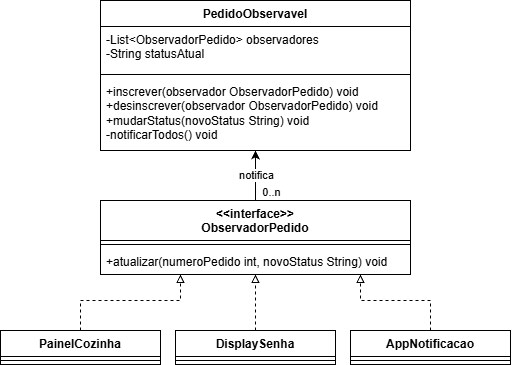

The diagram above was exported from draw.io. Its source (the exported page's mxGraphModel, read from the mxfile embedded in the PNG):
<mxGraphModel dx="1674" dy="2052" grid="1" gridSize="10" guides="1" tooltips="1" connect="1" arrows="1" fold="1" page="1" pageScale="1" pageWidth="827" pageHeight="1169" math="0" shadow="0">
  <root>
    <mxCell id="0" />
    <mxCell id="1" parent="0" />
    <mxCell id="1zXME-JcA103umnvoYvL-1" parent="1" style="swimlane;fontStyle=1;align=center;verticalAlign=top;childLayout=stackLayout;horizontal=1;startSize=26;horizontalStack=0;resizeParent=1;resizeParentMax=0;resizeLast=0;collapsible=1;marginBottom=0;whiteSpace=wrap;html=1;" value="PedidoObservavel" vertex="1">
      <mxGeometry height="150" width="310" x="130" y="-1140" as="geometry" />
    </mxCell>
    <mxCell id="1zXME-JcA103umnvoYvL-2" parent="1zXME-JcA103umnvoYvL-1" style="text;strokeColor=none;fillColor=none;align=left;verticalAlign=top;spacingLeft=4;spacingRight=4;overflow=hidden;rotatable=0;points=[[0,0.5],[1,0.5]];portConstraint=eastwest;whiteSpace=wrap;html=1;" value="-List&amp;lt;ObservadorPedido&amp;gt; observadores&lt;br&gt;-String statusAtual" vertex="1">
      <mxGeometry height="44" width="310" y="26" as="geometry" />
    </mxCell>
    <mxCell id="1zXME-JcA103umnvoYvL-3" parent="1zXME-JcA103umnvoYvL-1" style="line;strokeWidth=1;fillColor=none;align=left;verticalAlign=middle;spacingTop=-1;spacingLeft=3;spacingRight=3;rotatable=0;labelPosition=right;points=[];portConstraint=eastwest;strokeColor=inherit;" value="" vertex="1">
      <mxGeometry height="8" width="310" y="70" as="geometry" />
    </mxCell>
    <mxCell id="1zXME-JcA103umnvoYvL-4" parent="1zXME-JcA103umnvoYvL-1" style="text;strokeColor=none;fillColor=none;align=left;verticalAlign=top;spacingLeft=4;spacingRight=4;overflow=hidden;rotatable=0;points=[[0,0.5],[1,0.5]];portConstraint=eastwest;whiteSpace=wrap;html=1;" value="+inscrever(observador ObservadorPedido) void&lt;br&gt;+desinscrever(observador ObservadorPedido) void&lt;br&gt;+mudarStatus(novoStatus String) void&lt;br&gt;-notificarTodos() void" vertex="1">
      <mxGeometry height="72" width="310" y="78" as="geometry" />
    </mxCell>
    <mxCell id="1zXME-JcA103umnvoYvL-21" edge="1" parent="1" source="1zXME-JcA103umnvoYvL-5" style="edgeStyle=orthogonalEdgeStyle;rounded=0;orthogonalLoop=1;jettySize=auto;html=1;" target="1zXME-JcA103umnvoYvL-1">
      <mxGeometry relative="1" as="geometry" />
    </mxCell>
    <mxCell id="1zXME-JcA103umnvoYvL-27" connectable="0" parent="1zXME-JcA103umnvoYvL-21" style="edgeLabel;html=1;align=center;verticalAlign=middle;resizable=0;points=[];" value="notifica" vertex="1">
      <mxGeometry relative="1" x="0.0242" as="geometry">
        <mxPoint as="offset" />
      </mxGeometry>
    </mxCell>
    <mxCell id="1zXME-JcA103umnvoYvL-28" connectable="0" parent="1zXME-JcA103umnvoYvL-21" style="edgeLabel;html=1;align=center;verticalAlign=middle;resizable=0;points=[];" value="0..n" vertex="1">
      <mxGeometry relative="1" x="-0.6399" y="-1" as="geometry">
        <mxPoint x="14" as="offset" />
      </mxGeometry>
    </mxCell>
    <mxCell id="1zXME-JcA103umnvoYvL-5" parent="1" style="swimlane;fontStyle=1;align=center;verticalAlign=top;childLayout=stackLayout;horizontal=1;startSize=40;horizontalStack=0;resizeParent=1;resizeParentMax=0;resizeLast=0;collapsible=1;marginBottom=0;whiteSpace=wrap;html=1;" value="&lt;div&gt;&amp;lt;&amp;lt;interface&amp;gt;&amp;gt;&lt;/div&gt;&lt;div&gt;ObservadorPedido&lt;/div&gt;" vertex="1">
      <mxGeometry height="74" width="310" x="130" y="-940" as="geometry" />
    </mxCell>
    <mxCell id="1zXME-JcA103umnvoYvL-7" parent="1zXME-JcA103umnvoYvL-5" style="line;strokeWidth=1;fillColor=none;align=left;verticalAlign=middle;spacingTop=-1;spacingLeft=3;spacingRight=3;rotatable=0;labelPosition=right;points=[];portConstraint=eastwest;strokeColor=inherit;" value="" vertex="1">
      <mxGeometry height="8" width="310" y="40" as="geometry" />
    </mxCell>
    <mxCell id="1zXME-JcA103umnvoYvL-8" parent="1zXME-JcA103umnvoYvL-5" style="text;strokeColor=none;fillColor=none;align=left;verticalAlign=top;spacingLeft=4;spacingRight=4;overflow=hidden;rotatable=0;points=[[0,0.5],[1,0.5]];portConstraint=eastwest;whiteSpace=wrap;html=1;" value="+atualizar(numeroPedido int, novoStatus String) void" vertex="1">
      <mxGeometry height="26" width="310" y="48" as="geometry" />
    </mxCell>
    <mxCell id="1zXME-JcA103umnvoYvL-23" edge="1" parent="1" source="1zXME-JcA103umnvoYvL-9" style="edgeStyle=orthogonalEdgeStyle;rounded=0;orthogonalLoop=1;jettySize=auto;html=1;dashed=1;endArrow=block;endFill=0;" target="1zXME-JcA103umnvoYvL-5">
      <mxGeometry relative="1" as="geometry">
        <Array as="points">
          <mxPoint x="110" y="-840" />
          <mxPoint x="210" y="-840" />
        </Array>
      </mxGeometry>
    </mxCell>
    <mxCell id="1zXME-JcA103umnvoYvL-9" parent="1" style="swimlane;fontStyle=1;align=center;verticalAlign=top;childLayout=stackLayout;horizontal=1;startSize=26;horizontalStack=0;resizeParent=1;resizeParentMax=0;resizeLast=0;collapsible=1;marginBottom=0;whiteSpace=wrap;html=1;" value="PainelCozinha" vertex="1">
      <mxGeometry height="34" width="160" x="30" y="-810" as="geometry" />
    </mxCell>
    <mxCell id="1zXME-JcA103umnvoYvL-11" parent="1zXME-JcA103umnvoYvL-9" style="line;strokeWidth=1;fillColor=none;align=left;verticalAlign=middle;spacingTop=-1;spacingLeft=3;spacingRight=3;rotatable=0;labelPosition=right;points=[];portConstraint=eastwest;strokeColor=inherit;" value="" vertex="1">
      <mxGeometry height="8" width="160" y="26" as="geometry" />
    </mxCell>
    <mxCell id="1zXME-JcA103umnvoYvL-26" edge="1" parent="1" source="1zXME-JcA103umnvoYvL-13" style="edgeStyle=orthogonalEdgeStyle;rounded=0;orthogonalLoop=1;jettySize=auto;html=1;dashed=1;endArrow=block;endFill=0;" target="1zXME-JcA103umnvoYvL-5">
      <mxGeometry relative="1" as="geometry" />
    </mxCell>
    <mxCell id="1zXME-JcA103umnvoYvL-13" parent="1" style="swimlane;fontStyle=1;align=center;verticalAlign=top;childLayout=stackLayout;horizontal=1;startSize=26;horizontalStack=0;resizeParent=1;resizeParentMax=0;resizeLast=0;collapsible=1;marginBottom=0;whiteSpace=wrap;html=1;" value="DisplaySenha" vertex="1">
      <mxGeometry height="34" width="160" x="205" y="-810" as="geometry" />
    </mxCell>
    <mxCell id="1zXME-JcA103umnvoYvL-15" parent="1zXME-JcA103umnvoYvL-13" style="line;strokeWidth=1;fillColor=none;align=left;verticalAlign=middle;spacingTop=-1;spacingLeft=3;spacingRight=3;rotatable=0;labelPosition=right;points=[];portConstraint=eastwest;strokeColor=inherit;" value="" vertex="1">
      <mxGeometry height="8" width="160" y="26" as="geometry" />
    </mxCell>
    <mxCell id="1zXME-JcA103umnvoYvL-24" edge="1" parent="1" source="1zXME-JcA103umnvoYvL-17" style="edgeStyle=orthogonalEdgeStyle;rounded=0;orthogonalLoop=1;jettySize=auto;html=1;dashed=1;endArrow=block;endFill=0;" target="1zXME-JcA103umnvoYvL-5">
      <mxGeometry relative="1" as="geometry">
        <Array as="points">
          <mxPoint x="460" y="-840" />
          <mxPoint x="390" y="-840" />
        </Array>
      </mxGeometry>
    </mxCell>
    <mxCell id="1zXME-JcA103umnvoYvL-17" parent="1" style="swimlane;fontStyle=1;align=center;verticalAlign=top;childLayout=stackLayout;horizontal=1;startSize=26;horizontalStack=0;resizeParent=1;resizeParentMax=0;resizeLast=0;collapsible=1;marginBottom=0;whiteSpace=wrap;html=1;" value="AppNotificacao" vertex="1">
      <mxGeometry height="34" width="160" x="380" y="-810" as="geometry" />
    </mxCell>
    <mxCell id="1zXME-JcA103umnvoYvL-19" parent="1zXME-JcA103umnvoYvL-17" style="line;strokeWidth=1;fillColor=none;align=left;verticalAlign=middle;spacingTop=-1;spacingLeft=3;spacingRight=3;rotatable=0;labelPosition=right;points=[];portConstraint=eastwest;strokeColor=inherit;" value="" vertex="1">
      <mxGeometry height="8" width="160" y="26" as="geometry" />
    </mxCell>
  </root>
</mxGraphModel>